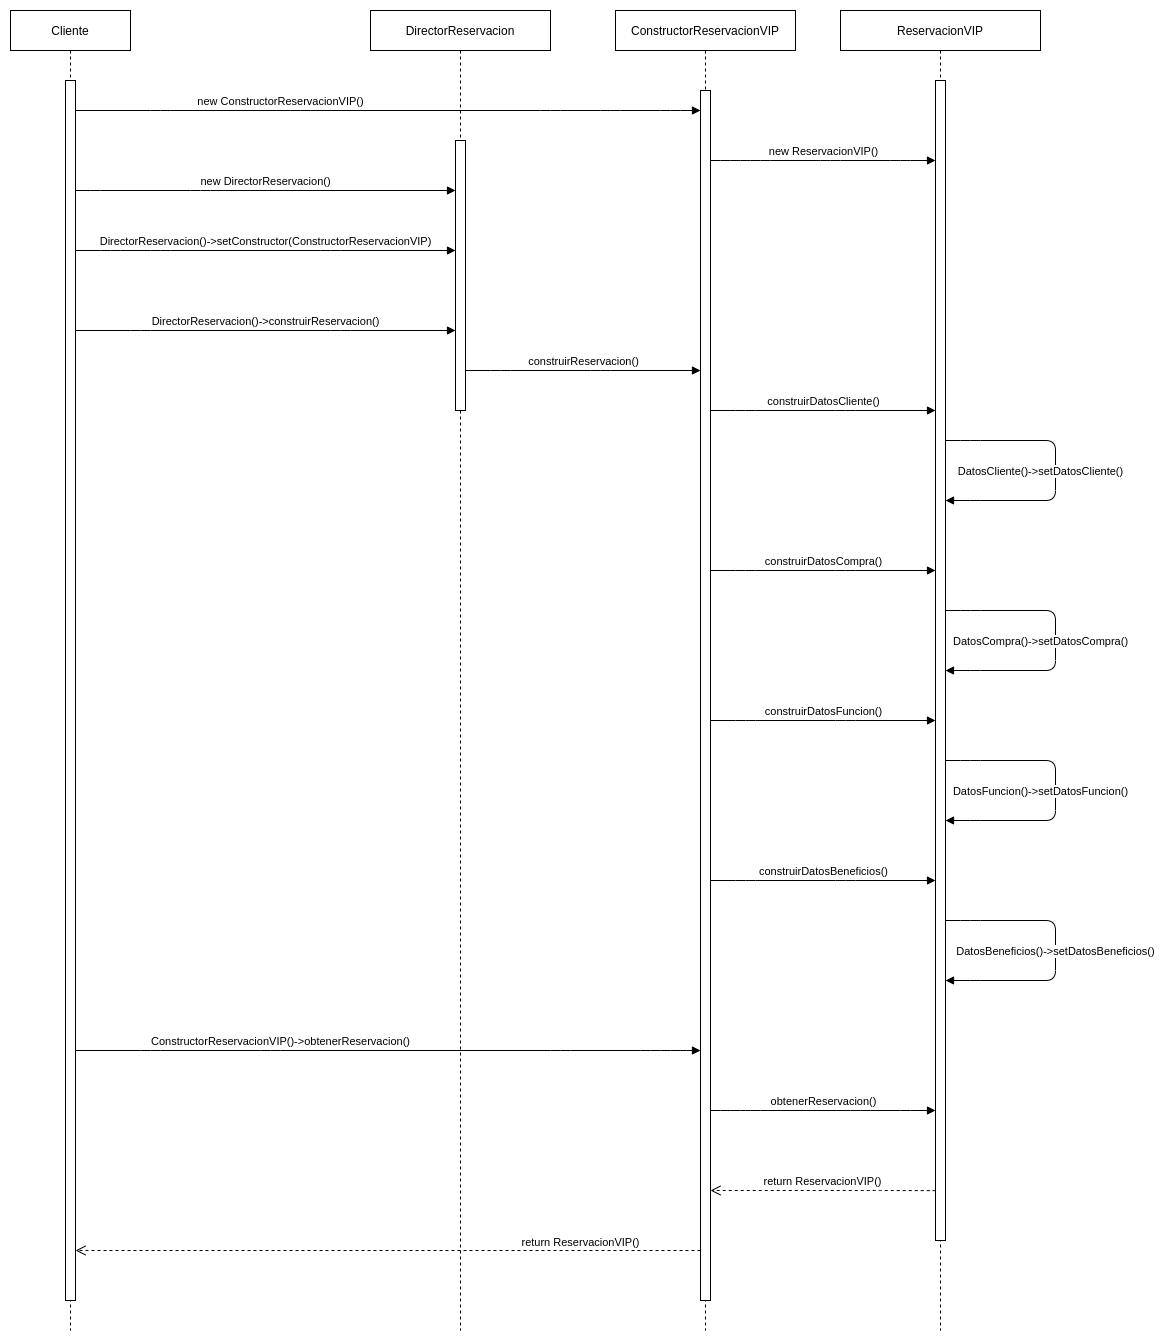

The diagram above was exported from draw.io. Its source (the exported page's mxGraphModel, read from the mxfile embedded in the PNG):
<mxGraphModel dx="2302" dy="651" grid="1" gridSize="10" guides="1" tooltips="1" connect="1" arrows="1" fold="1" page="1" pageScale="1" pageWidth="850" pageHeight="1100" math="0" shadow="0">
  <root>
    <mxCell id="0" />
    <mxCell id="1" parent="0" />
    <mxCell id="guO_DKKuZvOMrBkTm1Uk-1" value="Cliente" style="shape=umlLifeline;perimeter=lifelinePerimeter;container=1;collapsible=0;recursiveResize=0;rounded=0;shadow=0;strokeWidth=1;" parent="1" vertex="1">
      <mxGeometry x="300" y="80" width="120" height="1320" as="geometry" />
    </mxCell>
    <mxCell id="guO_DKKuZvOMrBkTm1Uk-2" value="" style="points=[];perimeter=orthogonalPerimeter;rounded=0;shadow=0;strokeWidth=1;" parent="guO_DKKuZvOMrBkTm1Uk-1" vertex="1">
      <mxGeometry x="55" y="70" width="10" height="1220" as="geometry" />
    </mxCell>
    <mxCell id="guO_DKKuZvOMrBkTm1Uk-3" value="DirectorReservacion" style="shape=umlLifeline;perimeter=lifelinePerimeter;container=1;collapsible=0;recursiveResize=0;rounded=0;shadow=0;strokeWidth=1;" parent="1" vertex="1">
      <mxGeometry x="660" y="80" width="180" height="1320" as="geometry" />
    </mxCell>
    <mxCell id="guO_DKKuZvOMrBkTm1Uk-4" value="" style="points=[];perimeter=orthogonalPerimeter;rounded=0;shadow=0;strokeWidth=1;" parent="guO_DKKuZvOMrBkTm1Uk-3" vertex="1">
      <mxGeometry x="85" y="130" width="10" height="270" as="geometry" />
    </mxCell>
    <mxCell id="guO_DKKuZvOMrBkTm1Uk-5" value="ReservacionVIP" style="shape=umlLifeline;perimeter=lifelinePerimeter;container=1;collapsible=0;recursiveResize=0;rounded=0;shadow=0;strokeWidth=1;" parent="1" vertex="1">
      <mxGeometry x="1130" y="80" width="200" height="1320" as="geometry" />
    </mxCell>
    <mxCell id="guO_DKKuZvOMrBkTm1Uk-6" value="new DirectorReservacion()" style="html=1;verticalAlign=bottom;endArrow=block;" parent="1" source="guO_DKKuZvOMrBkTm1Uk-2" target="guO_DKKuZvOMrBkTm1Uk-4" edge="1">
      <mxGeometry width="80" relative="1" as="geometry">
        <mxPoint x="380" y="220" as="sourcePoint" />
        <mxPoint x="540" y="220" as="targetPoint" />
        <Array as="points">
          <mxPoint x="380" y="260" />
          <mxPoint x="490" y="260" />
        </Array>
      </mxGeometry>
    </mxCell>
    <mxCell id="guO_DKKuZvOMrBkTm1Uk-7" value="DirectorReservacion()-&amp;gt;setConstructor(ConstructorReservacionVIP)" style="html=1;verticalAlign=bottom;endArrow=block;" parent="1" source="guO_DKKuZvOMrBkTm1Uk-2" target="guO_DKKuZvOMrBkTm1Uk-4" edge="1">
      <mxGeometry width="80" relative="1" as="geometry">
        <mxPoint x="370" y="240" as="sourcePoint" />
        <mxPoint x="535" y="240" as="targetPoint" />
        <Array as="points">
          <mxPoint x="400" y="320" />
          <mxPoint x="450" y="320" />
          <mxPoint x="620" y="320" />
        </Array>
      </mxGeometry>
    </mxCell>
    <mxCell id="guO_DKKuZvOMrBkTm1Uk-8" value="" style="points=[];perimeter=orthogonalPerimeter;rounded=0;shadow=0;strokeWidth=1;" parent="1" vertex="1">
      <mxGeometry x="1225" y="150" width="10" height="1160" as="geometry" />
    </mxCell>
    <mxCell id="guO_DKKuZvOMrBkTm1Uk-9" value="DirectorReservacion()-&amp;gt;construirReservacion()" style="html=1;verticalAlign=bottom;endArrow=block;" parent="1" source="guO_DKKuZvOMrBkTm1Uk-2" target="guO_DKKuZvOMrBkTm1Uk-4" edge="1">
      <mxGeometry width="80" relative="1" as="geometry">
        <mxPoint x="385" y="320" as="sourcePoint" />
        <mxPoint x="740" y="320" as="targetPoint" />
        <Array as="points">
          <mxPoint x="430" y="400" />
          <mxPoint x="630" y="400" />
        </Array>
      </mxGeometry>
    </mxCell>
    <mxCell id="guO_DKKuZvOMrBkTm1Uk-10" value="ConstructorReservacionVIP" style="shape=umlLifeline;perimeter=lifelinePerimeter;container=1;collapsible=0;recursiveResize=0;rounded=0;shadow=0;strokeWidth=1;" parent="1" vertex="1">
      <mxGeometry x="905" y="80" width="180" height="1320" as="geometry" />
    </mxCell>
    <mxCell id="guO_DKKuZvOMrBkTm1Uk-11" value="" style="points=[];perimeter=orthogonalPerimeter;rounded=0;shadow=0;strokeWidth=1;" parent="1" vertex="1">
      <mxGeometry x="990" y="160" width="10" height="1210" as="geometry" />
    </mxCell>
    <mxCell id="guO_DKKuZvOMrBkTm1Uk-12" value="new ConstructorReservacionVIP()" style="html=1;verticalAlign=bottom;endArrow=block;" parent="1" source="guO_DKKuZvOMrBkTm1Uk-2" target="guO_DKKuZvOMrBkTm1Uk-11" edge="1">
      <mxGeometry x="-0.344" width="80" relative="1" as="geometry">
        <mxPoint x="760" y="209.9999999999999" as="sourcePoint" />
        <mxPoint x="920" y="210" as="targetPoint" />
        <Array as="points">
          <mxPoint x="450" y="180" />
          <mxPoint x="590" y="180" />
          <mxPoint x="840" y="180" />
          <mxPoint x="900" y="180" />
          <mxPoint x="960" y="180" />
        </Array>
        <mxPoint as="offset" />
      </mxGeometry>
    </mxCell>
    <mxCell id="guO_DKKuZvOMrBkTm1Uk-13" value="new ReservacionVIP()" style="html=1;verticalAlign=bottom;endArrow=block;" parent="1" source="guO_DKKuZvOMrBkTm1Uk-11" target="guO_DKKuZvOMrBkTm1Uk-8" edge="1">
      <mxGeometry width="80" relative="1" as="geometry">
        <mxPoint x="1000" y="240" as="sourcePoint" />
        <mxPoint x="1580" y="240" as="targetPoint" />
        <Array as="points">
          <mxPoint x="1020" y="230" />
          <mxPoint x="1050" y="230" />
          <mxPoint x="1120" y="230" />
          <mxPoint x="1190" y="230" />
        </Array>
      </mxGeometry>
    </mxCell>
    <mxCell id="guO_DKKuZvOMrBkTm1Uk-14" value="construirReservacion()" style="html=1;verticalAlign=bottom;endArrow=block;" parent="1" edge="1">
      <mxGeometry width="80" relative="1" as="geometry">
        <mxPoint x="755" y="440" as="sourcePoint" />
        <mxPoint x="990" y="440" as="targetPoint" />
        <Array as="points">
          <mxPoint x="790" y="440" />
          <mxPoint x="890" y="440" />
        </Array>
      </mxGeometry>
    </mxCell>
    <mxCell id="guO_DKKuZvOMrBkTm1Uk-15" value="construirDatosCliente()" style="html=1;verticalAlign=bottom;endArrow=block;" parent="1" target="guO_DKKuZvOMrBkTm1Uk-8" edge="1">
      <mxGeometry width="80" relative="1" as="geometry">
        <mxPoint x="1000" y="480.0000000000002" as="sourcePoint" />
        <mxPoint x="1235" y="480" as="targetPoint" />
        <Array as="points">
          <mxPoint x="1035" y="480" />
          <mxPoint x="1135" y="480" />
        </Array>
      </mxGeometry>
    </mxCell>
    <mxCell id="guO_DKKuZvOMrBkTm1Uk-16" value="DatosCliente()-&amp;gt;setDatosCliente()" style="html=1;verticalAlign=bottom;endArrow=block;" parent="1" source="guO_DKKuZvOMrBkTm1Uk-8" target="guO_DKKuZvOMrBkTm1Uk-8" edge="1">
      <mxGeometry x="0.0714" y="-15" width="80" relative="1" as="geometry">
        <mxPoint x="1240" y="490" as="sourcePoint" />
        <mxPoint x="1240" y="600" as="targetPoint" />
        <Array as="points">
          <mxPoint x="1260" y="510" />
          <mxPoint x="1345" y="510" />
          <mxPoint x="1345" y="570" />
          <mxPoint x="1260" y="570" />
        </Array>
        <mxPoint as="offset" />
      </mxGeometry>
    </mxCell>
    <mxCell id="guO_DKKuZvOMrBkTm1Uk-17" value="construirDatosCompra()" style="html=1;verticalAlign=bottom;endArrow=block;" parent="1" target="guO_DKKuZvOMrBkTm1Uk-8" edge="1">
      <mxGeometry width="80" relative="1" as="geometry">
        <mxPoint x="1000" y="639.9999999999998" as="sourcePoint" />
        <mxPoint x="1220" y="640" as="targetPoint" />
        <Array as="points">
          <mxPoint x="1035" y="640" />
          <mxPoint x="1135" y="640" />
        </Array>
      </mxGeometry>
    </mxCell>
    <mxCell id="guO_DKKuZvOMrBkTm1Uk-18" value="construirDatosFuncion()" style="html=1;verticalAlign=bottom;endArrow=block;" parent="1" target="guO_DKKuZvOMrBkTm1Uk-8" edge="1">
      <mxGeometry width="80" relative="1" as="geometry">
        <mxPoint x="1000" y="789.9999999999998" as="sourcePoint" />
        <mxPoint x="1605" y="790" as="targetPoint" />
        <Array as="points">
          <mxPoint x="1035" y="790" />
          <mxPoint x="1135" y="790" />
        </Array>
      </mxGeometry>
    </mxCell>
    <mxCell id="guO_DKKuZvOMrBkTm1Uk-19" value="DatosCompra()-&amp;gt;setDatosCompra()" style="html=1;verticalAlign=bottom;endArrow=block;" parent="1" edge="1">
      <mxGeometry x="0.0714" y="-15" width="80" relative="1" as="geometry">
        <mxPoint x="1235" y="679.9999999999998" as="sourcePoint" />
        <mxPoint x="1235" y="739.9999999999998" as="targetPoint" />
        <Array as="points">
          <mxPoint x="1260" y="680" />
          <mxPoint x="1345" y="680" />
          <mxPoint x="1345" y="740" />
          <mxPoint x="1260" y="740" />
        </Array>
        <mxPoint as="offset" />
      </mxGeometry>
    </mxCell>
    <mxCell id="guO_DKKuZvOMrBkTm1Uk-20" value="DatosFuncion()-&amp;gt;setDatosFuncion()" style="html=1;verticalAlign=bottom;endArrow=block;" parent="1" edge="1">
      <mxGeometry x="0.0714" y="-15" width="80" relative="1" as="geometry">
        <mxPoint x="1235" y="829.9999999999998" as="sourcePoint" />
        <mxPoint x="1235" y="889.9999999999998" as="targetPoint" />
        <Array as="points">
          <mxPoint x="1260" y="830" />
          <mxPoint x="1345" y="830" />
          <mxPoint x="1345" y="890" />
          <mxPoint x="1260" y="890" />
        </Array>
        <mxPoint as="offset" />
      </mxGeometry>
    </mxCell>
    <mxCell id="guO_DKKuZvOMrBkTm1Uk-21" value="ConstructorReservacionVIP()-&amp;gt;obtenerReservacion()" style="html=1;verticalAlign=bottom;endArrow=block;" parent="1" source="guO_DKKuZvOMrBkTm1Uk-2" target="guO_DKKuZvOMrBkTm1Uk-11" edge="1">
      <mxGeometry x="-0.344" width="80" relative="1" as="geometry">
        <mxPoint x="380" y="1120" as="sourcePoint" />
        <mxPoint x="990" y="949.9999999999998" as="targetPoint" />
        <Array as="points">
          <mxPoint x="440" y="1120" />
          <mxPoint x="560" y="1120" />
          <mxPoint x="850" y="1120" />
          <mxPoint x="940" y="1120" />
          <mxPoint x="970" y="1120" />
        </Array>
        <mxPoint as="offset" />
      </mxGeometry>
    </mxCell>
    <mxCell id="guO_DKKuZvOMrBkTm1Uk-22" value="obtenerReservacion()" style="html=1;verticalAlign=bottom;endArrow=block;" parent="1" source="guO_DKKuZvOMrBkTm1Uk-11" target="guO_DKKuZvOMrBkTm1Uk-8" edge="1">
      <mxGeometry width="80" relative="1" as="geometry">
        <mxPoint x="1000" y="999.9999999999998" as="sourcePoint" />
        <mxPoint x="1604.9999999999995" y="1000" as="targetPoint" />
        <Array as="points">
          <mxPoint x="1020" y="1180" />
          <mxPoint x="1040" y="1180" />
          <mxPoint x="1150" y="1180" />
          <mxPoint x="1200" y="1180" />
        </Array>
      </mxGeometry>
    </mxCell>
    <mxCell id="guO_DKKuZvOMrBkTm1Uk-23" value="return ReservacionVIP()" style="html=1;verticalAlign=bottom;endArrow=open;dashed=1;endSize=8;exitX=0.023;exitY=0.957;exitDx=0;exitDy=0;exitPerimeter=0;" parent="1" source="guO_DKKuZvOMrBkTm1Uk-8" target="guO_DKKuZvOMrBkTm1Uk-11" edge="1">
      <mxGeometry relative="1" as="geometry">
        <mxPoint x="1210" y="1050" as="sourcePoint" />
        <mxPoint x="1010" y="1050" as="targetPoint" />
        <Array as="points">
          <mxPoint x="1160" y="1260" />
        </Array>
      </mxGeometry>
    </mxCell>
    <mxCell id="guO_DKKuZvOMrBkTm1Uk-24" value="return ReservacionVIP()" style="html=1;verticalAlign=bottom;endArrow=open;dashed=1;endSize=8;" parent="1" source="guO_DKKuZvOMrBkTm1Uk-11" target="guO_DKKuZvOMrBkTm1Uk-2" edge="1">
      <mxGeometry x="-0.616" y="1" relative="1" as="geometry">
        <mxPoint x="990" y="1099" as="sourcePoint" />
        <mxPoint x="385" y="1099" as="targetPoint" />
        <mxPoint as="offset" />
        <Array as="points">
          <mxPoint x="970" y="1320" />
        </Array>
      </mxGeometry>
    </mxCell>
    <mxCell id="guO_DKKuZvOMrBkTm1Uk-25" value="construirDatosBeneficios()" style="html=1;verticalAlign=bottom;endArrow=block;" parent="1" edge="1">
      <mxGeometry width="80" relative="1" as="geometry">
        <mxPoint x="1000" y="949.9999999999998" as="sourcePoint" />
        <mxPoint x="1225" y="950" as="targetPoint" />
        <Array as="points">
          <mxPoint x="1035" y="950" />
          <mxPoint x="1135" y="950" />
        </Array>
      </mxGeometry>
    </mxCell>
    <mxCell id="guO_DKKuZvOMrBkTm1Uk-26" value="DatosBeneficios()-&amp;gt;setDatosBeneficios()" style="html=1;verticalAlign=bottom;endArrow=block;" parent="1" edge="1">
      <mxGeometry x="0.0714" width="80" relative="1" as="geometry">
        <mxPoint x="1235" y="989.9999999999998" as="sourcePoint" />
        <mxPoint x="1235" y="1049.9999999999998" as="targetPoint" />
        <Array as="points">
          <mxPoint x="1260" y="990" />
          <mxPoint x="1345" y="990" />
          <mxPoint x="1345" y="1050" />
          <mxPoint x="1260" y="1050" />
        </Array>
        <mxPoint as="offset" />
      </mxGeometry>
    </mxCell>
  </root>
</mxGraphModel>